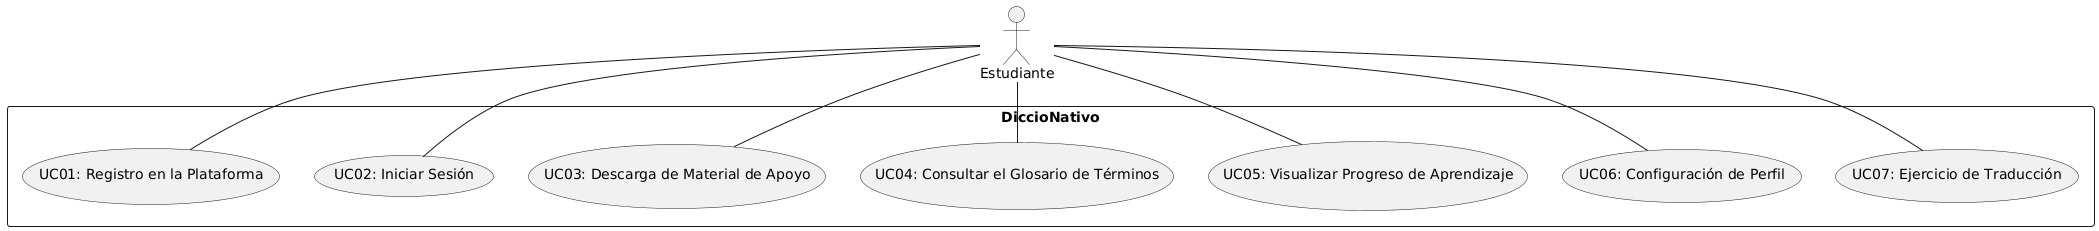

The diagram above was rendered by PlantUML. Its source (embedded in the PNG):
@startuml
actor "Estudiante" as Est
rectangle DiccioNativo {
    usecase "UC01: Registro en la Plataforma" as UC01
    usecase "UC02: Iniciar Sesión" as UC02
    usecase "UC03: Descarga de Material de Apoyo" as UC03
    usecase "UC04: Consultar el Glosario de Términos" as UC04
    usecase "UC05: Visualizar Progreso de Aprendizaje" as UC05
    usecase "UC06: Configuración de Perfil" as UC06
    usecase "UC07: Ejercicio de Traducción" as UC07
}

Est -- UC01
Est -- UC02
Est -- UC03
Est -- UC04
Est -- UC05
Est -- UC06
Est -- UC07
@enduml